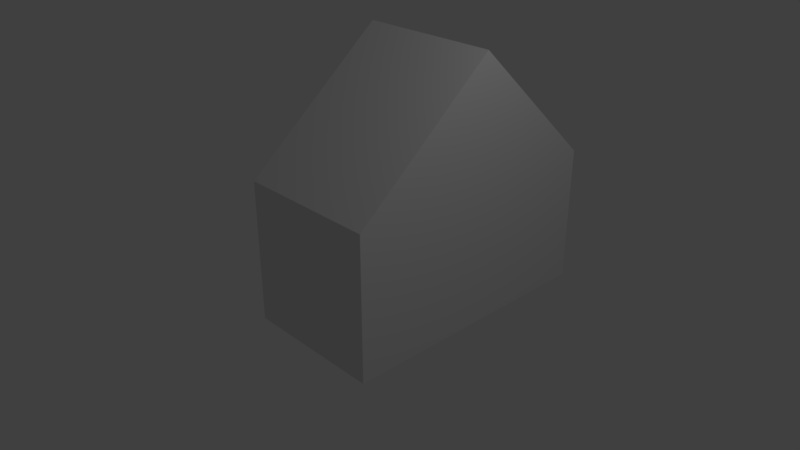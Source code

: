 # Source: block-house.blend  (saved by Blender 2.79.0; exported with 4.5.12 LTS)
import bpy
from mathutils import Matrix  # noqa: F401  (used for matrix-valued properties, if any)

bpy.ops.wm.read_factory_settings(use_empty=True)
scene = bpy.context.scene
scene.name = 'Scene'

# ---- collections
col_collection_1 = bpy.data.collections.new('Collection 1'); scene.collection.children.link(col_collection_1)

# ---- materials (node trees are filled in below, after node groups)
mat_material = bpy.data.materials.new('Material')
mat_material.alpha_threshold = 0.0
mat_material.use_transparent_shadow = False
mat_material.roughness = 0.5
mat_material.line_color = (0.0, 0.0, 0.0, 1.0)

# ---- material node trees

# ---- world
world_world = bpy.data.worlds.new('World'); scene.world = world_world
world_world.color = (0.05088, 0.05088, 0.05088)
world_world.use_sun_shadow = False
world_world.sun_shadow_jitter_overblur = 0.0
world_world.cycles.sampling_method = 'MANUAL'

# ---- cameras
cam_camera = bpy.data.cameras.new('Camera')
cam_camera.clip_end = 100.0
cam_camera.lens = 35.0
cam_camera.sensor_width = 32.0
cam_camera.sensor_height = 18.0
cam_camera.ortho_scale = 7.314
cam_camera.dof.focus_distance = 0.0
cam_camera.dof.aperture_fstop = 128.0

# ---- lights
light_lamp = bpy.data.lights.new('Lamp', 'POINT')
light_lamp.transmission_factor = 0.0
light_lamp.cutoff_distance = 30.0
light_lamp.energy = 100.0
light_lamp.shadow_buffer_clip_start = 1.001
light_lamp.shadow_soft_size = 0.1
light_lamp.shadow_maximum_resolution = 0.006
light_lamp.use_absolute_resolution = True

# ---- meshes
me_cube = bpy.data.meshes.new('Cube')
me_cube.from_pydata([(1.0, 1.0, -1.0), (1.0, -1.0, -1.0), (-1.0, -1.0, -1.0), (-1.0, 1.0, -1.0), (1.0, 1.0, 2.675), (1.0, -1.0, 1.0), (-1.0, -1.0, 1.0), (-1.0, 1.0, 2.675), (1.0, 2.867, -1.0), (-1.0, 2.867, -1.0), (1.0, 2.867, 0.9321), (-1.0, 2.867, 0.9321)], [], [(0, 1, 2, 3), (4, 7, 6, 5), (0, 4, 5, 1), (1, 5, 6, 2), (2, 6, 7, 3), (0, 3, 9, 8), (10, 8, 9, 11), (4, 0, 8, 10), (7, 4, 10, 11), (3, 7, 11, 9)])
me_cube.materials.append(mat_material)
me_cube.use_remesh_preserve_volume = False
me_cube.use_remesh_preserve_attributes = False
me_cube.use_mirror_vertex_groups = False
me_cube.update()

# ---- objects
ob_cube = bpy.data.objects.new('Cube', me_cube)
ob_lamp = bpy.data.objects.new('Lamp', light_lamp)
ob_camera = bpy.data.objects.new('Camera', cam_camera)

# ---- transforms, parenting, visibility, modifiers, constraints
ob_cube.location = (0.0, 0.0, 0.0)
ob_cube.lock_rotations_4d = False
ob_cube.empty_display_type = 'ARROWS'
ob_cube.lineart.crease_threshold = 0.0
ob_lamp.location = (4.076, 1.005, 5.904)
ob_lamp.rotation_euler = (0.6503, 0.05522, 1.866)
ob_lamp.lock_rotations_4d = False
ob_lamp.empty_display_type = 'ARROWS'
ob_lamp.color = (0.0, 0.0, 0.0, 0.0)
ob_lamp.lineart.crease_threshold = 0.0
ob_camera.location = (7.481, -6.508, 5.344)
ob_camera.rotation_euler = (1.109, 0.0, 0.8149)
ob_camera.lock_rotations_4d = False
ob_camera.empty_display_type = 'ARROWS'
ob_camera.color = (0.0, 0.0, 0.0, 0.0)
ob_camera.display_type = 'WIRE'
ob_camera.lineart.crease_threshold = 0.0

# ---- collection membership
col_collection_1.objects.link(ob_cube)
col_collection_1.objects.link(ob_lamp)
col_collection_1.objects.link(ob_camera)

# ---- scene / render settings (as saved in the file)
scene.camera = ob_camera
scene.frame_start = 1; scene.frame_end = 250; scene.frame_set(1)
scene.render.engine = 'BLENDER_EEVEE_NEXT'
scene.render.resolution_percentage = 50
scene.render.dither_intensity = 0.0
scene.cycles.use_denoising = False
scene.cycles.samples = 128
scene.cycles.sampling_pattern = 'TABULATED_SOBOL'
scene.cycles.use_adaptive_sampling = False
scene.cycles.use_light_tree = False
scene.cycles.blur_glossy = 0.0
scene.cycles.sample_clamp_indirect = 0.0
scene.view_settings.view_transform = 'Standard'
bpy.context.view_layer.update()
